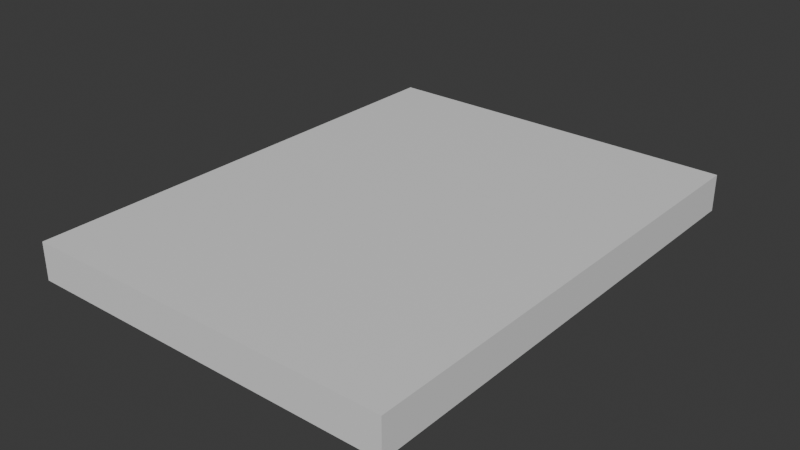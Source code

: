 # Source: BowlingLanePinArea.blend  (saved by Blender 4.0.36; exported with 4.5.12 LTS)
import bpy
from mathutils import Matrix  # noqa: F401  (used for matrix-valued properties, if any)

bpy.ops.wm.read_factory_settings(use_empty=True)
scene = bpy.context.scene
scene.name = 'Scene'

# ---- collections
col_collection = bpy.data.collections.new('Collection'); scene.collection.children.link(col_collection)

# ---- materials (node trees are filled in below, after node groups)
mat_material = bpy.data.materials.new('Material')
mat_material.alpha_threshold = 0.0
mat_material.use_transparent_shadow = False
mat_material.roughness = 0.5
mat_material.line_color = (0.0, 0.0, 0.0, 1.0)

# ---- material node trees
mat_material.use_nodes = True; mat_material.node_tree.nodes.clear()
_N = mat_material.node_tree.nodes; _L = mat_material.node_tree.links
n0 = _N.new('ShaderNodeOutputMaterial'); n0.name = 'Material Output'; n0.location = (300, 300)
n1 = _N.new('ShaderNodeBsdfPrincipled'); n1.name = 'Principled BSDF'; n1.location = (10, 300)
n1.inputs[3].default_value = 1.45
_L.new(n1.outputs[0], n0.inputs[0])
n0.is_active_output = True

# ---- world
world_world = bpy.data.worlds.new('World'); scene.world = world_world
world_world.use_nodes = True; world_world.node_tree.nodes.clear()
_N = world_world.node_tree.nodes; _L = world_world.node_tree.links
n0 = _N.new('ShaderNodeOutputWorld'); n0.name = 'World Output'; n0.location = (300, 300)
n1 = _N.new('ShaderNodeBackground'); n1.name = 'Background'; n1.location = (10, 300)
n1.inputs[0].default_value = (0.05088, 0.05088, 0.05088, 1.0)
_L.new(n1.outputs[0], n0.inputs[0])
n0.is_active_output = True
world_world.color = (0.05088, 0.05088, 0.05088)
world_world.use_sun_shadow = False
world_world.sun_shadow_jitter_overblur = 0.0

# ---- meshes
me_cube = bpy.data.meshes.new('Cube')
me_cube.from_pydata([(1.0, 1.0, 1.0), (1.0, 1.0, -1.0), (1.0, -1.0, 1.0), (1.0, -1.0, -1.0), (-1.0, 1.0, 1.0), (-1.0, 1.0, -1.0), (-1.0, -1.0, 1.0), (-1.0, -1.0, -1.0)], [], [(0, 4, 6, 2), (3, 2, 6, 7), (7, 6, 4, 5), (5, 1, 3, 7), (1, 0, 2, 3), (5, 4, 0, 1)])
_uv = me_cube.uv_layers.new(name='UVMap')
_uv.uv.foreach_set('vector', [0.625, 0.5, 0.875, 0.5, 0.875, 0.75, 0.625, 0.75, 0.375, 0.75, 0.625, 0.75, 0.625, 1.0, 0.375, 1.0, 0.375, 0.0, 0.625, 0.0, 0.625, 0.25, 0.375, 0.25, 0.125, 0.5, 0.375, 0.5, 0.375, 0.75, 0.125, 0.75, 0.375, 0.5, 0.625, 0.5, 0.625, 0.75, 0.375, 0.75, 0.375, 0.25, 0.625, 0.25, 0.625, 0.5, 0.375, 0.5])
me_cube.materials.append(mat_material)
me_cube.use_mirror_vertex_groups = False
me_cube.update()

# ---- objects
ob_cube = bpy.data.objects.new('Cube', me_cube)

# ---- transforms, parenting, visibility, modifiers, constraints
ob_cube.location = (0.0, 0.0, 0.0)
ob_cube.scale = (1.0, 1.3, 0.1)
ob_cube.lock_rotations_4d = False
ob_cube.empty_display_type = 'ARROWS'
ob_cube.lineart.crease_threshold = 0.0

# ---- collection membership
col_collection.objects.link(ob_cube)

# ---- scene / render settings (as saved in the file)
scene.frame_start = 1; scene.frame_end = 250; scene.frame_set(1)
scene.render.engine = 'BLENDER_EEVEE_NEXT'
scene.cycles.sampling_pattern = 'TABULATED_SOBOL'
bpy.context.view_layer.update()

# ---- added for rendering (the .blend has no active camera and no usable light): camera, sun
cam_auto = bpy.data.cameras.new('AutoCamera')
cam_auto.lens = 50.0
cam_auto.sensor_width = 36.0
cam_auto.clip_end = 1000.0
ob_auto_camera = bpy.data.objects.new('AutoCamera', cam_auto)
scene.collection.objects.link(ob_auto_camera)
ob_auto_camera.location = (3.0406, -3.64872, 2.43248)
ob_auto_camera.rotation_euler = (1.09748, -7.21219e-08, 0.694738)
scene.camera = ob_auto_camera
light_auto_sun = bpy.data.lights.new('AutoSun', 'SUN')
light_auto_sun.energy = 3.0
light_auto_sun.angle = 0.0523599
ob_auto_sun = bpy.data.objects.new('AutoSun', light_auto_sun)
scene.collection.objects.link(ob_auto_sun)
ob_auto_sun.rotation_euler = (0.872665, 0.174533, 0.523599)
bpy.context.view_layer.update()
